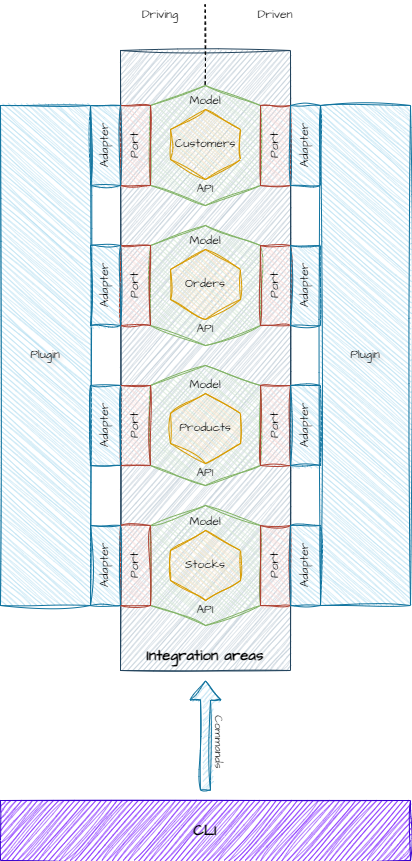

The diagram above was exported from draw.io. Its source (the exported page's mxGraphModel, read from the mxfile embedded in the PNG):
<mxGraphModel dx="2069" dy="1809" grid="1" gridSize="10" guides="1" tooltips="1" connect="1" arrows="1" fold="1" page="1" pageScale="1" pageWidth="850" pageHeight="1100" background="#ffffff" math="0" shadow="0">
  <root>
    <mxCell id="0" />
    <mxCell id="1" parent="0" />
    <mxCell id="I_CS-igt-KB2UE6HuX3w-21" value="" style="rounded=0;whiteSpace=wrap;html=1;sketch=1;hachureGap=4;jiggle=2;curveFitting=1;fontFamily=Architects Daughter;fontSource=https%3A%2F%2Ffonts.googleapis.com%2Fcss%3Ffamily%3DArchitects%2BDaughter;fillColor=#bac8d3;strokeColor=#23445d;" vertex="1" parent="1">
      <mxGeometry x="-70" y="10" width="170" height="620" as="geometry" />
    </mxCell>
    <mxCell id="I_CS-igt-KB2UE6HuX3w-2" value="CLI" style="rounded=0;whiteSpace=wrap;html=1;sketch=1;hachureGap=4;jiggle=2;curveFitting=1;fontFamily=Architects Daughter;fontSource=https%3A%2F%2Ffonts.googleapis.com%2Fcss%3Ffamily%3DArchitects%2BDaughter;fontStyle=1;fontSize=15;fillColor=#6a00ff;strokeColor=#3700CC;fontColor=#000000;" vertex="1" parent="1">
      <mxGeometry x="-190" y="760" width="410" height="60" as="geometry" />
    </mxCell>
    <mxCell id="I_CS-igt-KB2UE6HuX3w-1" value="" style="shape=hexagon;perimeter=hexagonPerimeter2;whiteSpace=wrap;html=1;fixedSize=1;sketch=1;hachureGap=4;jiggle=2;curveFitting=1;fontFamily=Architects Daughter;fontSource=https%3A%2F%2Ffonts.googleapis.com%2Fcss%3Ffamily%3DArchitects%2BDaughter;fillColor=#d5e8d4;strokeColor=#82b366;rotation=90;horizontal=0;direction=west;" vertex="1" parent="1">
      <mxGeometry x="-45" y="50" width="120" height="110" as="geometry" />
    </mxCell>
    <mxCell id="I_CS-igt-KB2UE6HuX3w-4" value="Integration areas" style="text;html=1;align=center;verticalAlign=middle;whiteSpace=wrap;rounded=0;fontFamily=Architects Daughter;fontSource=https%3A%2F%2Ffonts.googleapis.com%2Fcss%3Ffamily%3DArchitects%2BDaughter;fontStyle=1;fontSize=15;" vertex="1" parent="1">
      <mxGeometry x="-50" y="600" width="130" height="30" as="geometry" />
    </mxCell>
    <mxCell id="I_CS-igt-KB2UE6HuX3w-10" value="Port" style="rounded=0;whiteSpace=wrap;html=1;sketch=1;hachureGap=4;jiggle=2;curveFitting=1;fontFamily=Architects Daughter;fontSource=https%3A%2F%2Ffonts.googleapis.com%2Fcss%3Ffamily%3DArchitects%2BDaughter;direction=south;horizontal=0;fillColor=#fad9d5;strokeColor=#ae4132;" vertex="1" parent="1">
      <mxGeometry x="-70" y="65" width="30" height="80" as="geometry" />
    </mxCell>
    <mxCell id="I_CS-igt-KB2UE6HuX3w-11" value="Port" style="rounded=0;whiteSpace=wrap;html=1;sketch=1;hachureGap=4;jiggle=2;curveFitting=1;fontFamily=Architects Daughter;fontSource=https%3A%2F%2Ffonts.googleapis.com%2Fcss%3Ffamily%3DArchitects%2BDaughter;direction=south;horizontal=0;fillColor=#fad9d5;strokeColor=#ae4132;" vertex="1" parent="1">
      <mxGeometry x="70" y="65" width="30" height="80" as="geometry" />
    </mxCell>
    <mxCell id="I_CS-igt-KB2UE6HuX3w-14" value="" style="endArrow=none;dashed=1;html=1;sketch=1;hachureGap=4;jiggle=2;curveFitting=1;fontFamily=Architects Daughter;fontSource=https%3A%2F%2Ffonts.googleapis.com%2Fcss%3Ffamily%3DArchitects%2BDaughter;" edge="1" parent="1">
      <mxGeometry width="50" height="50" relative="1" as="geometry">
        <mxPoint x="14.659999999999997" y="44" as="sourcePoint" />
        <mxPoint x="14.659999999999997" y="-36" as="targetPoint" />
      </mxGeometry>
    </mxCell>
    <mxCell id="I_CS-igt-KB2UE6HuX3w-15" value="Driving" style="text;html=1;align=center;verticalAlign=middle;whiteSpace=wrap;rounded=0;fontFamily=Architects Daughter;fontSource=https%3A%2F%2Ffonts.googleapis.com%2Fcss%3Ffamily%3DArchitects%2BDaughter;" vertex="1" parent="1">
      <mxGeometry x="-60" y="-40" width="60" height="30" as="geometry" />
    </mxCell>
    <mxCell id="I_CS-igt-KB2UE6HuX3w-16" value="Driven" style="text;html=1;align=center;verticalAlign=middle;whiteSpace=wrap;rounded=0;fontFamily=Architects Daughter;fontSource=https%3A%2F%2Ffonts.googleapis.com%2Fcss%3Ffamily%3DArchitects%2BDaughter;" vertex="1" parent="1">
      <mxGeometry x="55" y="-40" width="60" height="30" as="geometry" />
    </mxCell>
    <mxCell id="I_CS-igt-KB2UE6HuX3w-18" value="Adapter" style="rounded=0;whiteSpace=wrap;html=1;sketch=1;hachureGap=4;jiggle=2;curveFitting=1;fontFamily=Architects Daughter;fontSource=https%3A%2F%2Ffonts.googleapis.com%2Fcss%3Ffamily%3DArchitects%2BDaughter;direction=south;horizontal=0;fillColor=#b1ddf0;strokeColor=#10739e;" vertex="1" parent="1">
      <mxGeometry x="-100" y="65" width="30" height="80" as="geometry" />
    </mxCell>
    <mxCell id="I_CS-igt-KB2UE6HuX3w-19" value="Adapter" style="rounded=0;whiteSpace=wrap;html=1;sketch=1;hachureGap=4;jiggle=2;curveFitting=1;fontFamily=Architects Daughter;fontSource=https%3A%2F%2Ffonts.googleapis.com%2Fcss%3Ffamily%3DArchitects%2BDaughter;direction=south;horizontal=0;fillColor=#b1ddf0;strokeColor=#10739e;" vertex="1" parent="1">
      <mxGeometry x="100" y="65" width="30" height="80" as="geometry" />
    </mxCell>
    <mxCell id="I_CS-igt-KB2UE6HuX3w-23" value="Plugin" style="rounded=0;whiteSpace=wrap;html=1;sketch=1;hachureGap=4;jiggle=2;curveFitting=1;fontFamily=Architects Daughter;fontSource=https%3A%2F%2Ffonts.googleapis.com%2Fcss%3Ffamily%3DArchitects%2BDaughter;direction=north;horizontal=1;fillColor=#b1ddf0;strokeColor=#10739e;textShadow=1;" vertex="1" parent="1">
      <mxGeometry x="-190" y="65" width="90" height="500" as="geometry" />
    </mxCell>
    <mxCell id="I_CS-igt-KB2UE6HuX3w-25" value="" style="shape=hexagon;perimeter=hexagonPerimeter2;whiteSpace=wrap;html=1;fixedSize=1;sketch=1;hachureGap=4;jiggle=2;curveFitting=1;fontFamily=Architects Daughter;fontSource=https%3A%2F%2Ffonts.googleapis.com%2Fcss%3Ffamily%3DArchitects%2BDaughter;fillColor=#d5e8d4;strokeColor=#82b366;rotation=90;horizontal=0;direction=west;" vertex="1" parent="1">
      <mxGeometry x="-45" y="190" width="120" height="110" as="geometry" />
    </mxCell>
    <mxCell id="I_CS-igt-KB2UE6HuX3w-26" value="Port" style="rounded=0;whiteSpace=wrap;html=1;sketch=1;hachureGap=4;jiggle=2;curveFitting=1;fontFamily=Architects Daughter;fontSource=https%3A%2F%2Ffonts.googleapis.com%2Fcss%3Ffamily%3DArchitects%2BDaughter;direction=south;horizontal=0;fillColor=#fad9d5;strokeColor=#ae4132;" vertex="1" parent="1">
      <mxGeometry x="-70" y="205" width="30" height="80" as="geometry" />
    </mxCell>
    <mxCell id="I_CS-igt-KB2UE6HuX3w-27" value="Port" style="rounded=0;whiteSpace=wrap;html=1;sketch=1;hachureGap=4;jiggle=2;curveFitting=1;fontFamily=Architects Daughter;fontSource=https%3A%2F%2Ffonts.googleapis.com%2Fcss%3Ffamily%3DArchitects%2BDaughter;direction=south;horizontal=0;fillColor=#fad9d5;strokeColor=#ae4132;" vertex="1" parent="1">
      <mxGeometry x="70" y="205" width="30" height="80" as="geometry" />
    </mxCell>
    <mxCell id="I_CS-igt-KB2UE6HuX3w-28" value="Adapter" style="rounded=0;whiteSpace=wrap;html=1;sketch=1;hachureGap=4;jiggle=2;curveFitting=1;fontFamily=Architects Daughter;fontSource=https%3A%2F%2Ffonts.googleapis.com%2Fcss%3Ffamily%3DArchitects%2BDaughter;direction=south;horizontal=0;fillColor=#b1ddf0;strokeColor=#10739e;" vertex="1" parent="1">
      <mxGeometry x="-100" y="205" width="30" height="80" as="geometry" />
    </mxCell>
    <mxCell id="I_CS-igt-KB2UE6HuX3w-29" value="Adapter" style="rounded=0;whiteSpace=wrap;html=1;sketch=1;hachureGap=4;jiggle=2;curveFitting=1;fontFamily=Architects Daughter;fontSource=https%3A%2F%2Ffonts.googleapis.com%2Fcss%3Ffamily%3DArchitects%2BDaughter;direction=south;horizontal=0;fillColor=#b1ddf0;strokeColor=#10739e;" vertex="1" parent="1">
      <mxGeometry x="100" y="205" width="30" height="80" as="geometry" />
    </mxCell>
    <mxCell id="I_CS-igt-KB2UE6HuX3w-32" value="" style="shape=hexagon;perimeter=hexagonPerimeter2;whiteSpace=wrap;html=1;fixedSize=1;sketch=1;hachureGap=4;jiggle=2;curveFitting=1;fontFamily=Architects Daughter;fontSource=https%3A%2F%2Ffonts.googleapis.com%2Fcss%3Ffamily%3DArchitects%2BDaughter;fillColor=#d5e8d4;strokeColor=#82b366;rotation=90;horizontal=0;direction=west;" vertex="1" parent="1">
      <mxGeometry x="-45" y="330" width="120" height="110" as="geometry" />
    </mxCell>
    <mxCell id="I_CS-igt-KB2UE6HuX3w-33" value="Port" style="rounded=0;whiteSpace=wrap;html=1;sketch=1;hachureGap=4;jiggle=2;curveFitting=1;fontFamily=Architects Daughter;fontSource=https%3A%2F%2Ffonts.googleapis.com%2Fcss%3Ffamily%3DArchitects%2BDaughter;direction=south;horizontal=0;fillColor=#fad9d5;strokeColor=#ae4132;" vertex="1" parent="1">
      <mxGeometry x="-70" y="345" width="30" height="80" as="geometry" />
    </mxCell>
    <mxCell id="I_CS-igt-KB2UE6HuX3w-34" value="Port" style="rounded=0;whiteSpace=wrap;html=1;sketch=1;hachureGap=4;jiggle=2;curveFitting=1;fontFamily=Architects Daughter;fontSource=https%3A%2F%2Ffonts.googleapis.com%2Fcss%3Ffamily%3DArchitects%2BDaughter;direction=south;horizontal=0;fillColor=#fad9d5;strokeColor=#ae4132;" vertex="1" parent="1">
      <mxGeometry x="70" y="345" width="30" height="80" as="geometry" />
    </mxCell>
    <mxCell id="I_CS-igt-KB2UE6HuX3w-35" value="Adapter" style="rounded=0;whiteSpace=wrap;html=1;sketch=1;hachureGap=4;jiggle=2;curveFitting=1;fontFamily=Architects Daughter;fontSource=https%3A%2F%2Ffonts.googleapis.com%2Fcss%3Ffamily%3DArchitects%2BDaughter;direction=south;horizontal=0;fillColor=#b1ddf0;strokeColor=#10739e;" vertex="1" parent="1">
      <mxGeometry x="-100" y="345" width="30" height="80" as="geometry" />
    </mxCell>
    <mxCell id="I_CS-igt-KB2UE6HuX3w-36" value="Adapter" style="rounded=0;whiteSpace=wrap;html=1;sketch=1;hachureGap=4;jiggle=2;curveFitting=1;fontFamily=Architects Daughter;fontSource=https%3A%2F%2Ffonts.googleapis.com%2Fcss%3Ffamily%3DArchitects%2BDaughter;direction=south;horizontal=0;fillColor=#b1ddf0;strokeColor=#10739e;" vertex="1" parent="1">
      <mxGeometry x="100" y="345" width="30" height="80" as="geometry" />
    </mxCell>
    <mxCell id="I_CS-igt-KB2UE6HuX3w-39" value="" style="shape=hexagon;perimeter=hexagonPerimeter2;whiteSpace=wrap;html=1;fixedSize=1;sketch=1;hachureGap=4;jiggle=2;curveFitting=1;fontFamily=Architects Daughter;fontSource=https%3A%2F%2Ffonts.googleapis.com%2Fcss%3Ffamily%3DArchitects%2BDaughter;fillColor=#d5e8d4;strokeColor=#82b366;rotation=90;horizontal=0;direction=west;" vertex="1" parent="1">
      <mxGeometry x="-45" y="470" width="120" height="110" as="geometry" />
    </mxCell>
    <mxCell id="I_CS-igt-KB2UE6HuX3w-40" value="Port" style="rounded=0;whiteSpace=wrap;html=1;sketch=1;hachureGap=4;jiggle=2;curveFitting=1;fontFamily=Architects Daughter;fontSource=https%3A%2F%2Ffonts.googleapis.com%2Fcss%3Ffamily%3DArchitects%2BDaughter;direction=south;horizontal=0;fillColor=#fad9d5;strokeColor=#ae4132;" vertex="1" parent="1">
      <mxGeometry x="-70" y="485" width="30" height="80" as="geometry" />
    </mxCell>
    <mxCell id="I_CS-igt-KB2UE6HuX3w-41" value="Port" style="rounded=0;whiteSpace=wrap;html=1;sketch=1;hachureGap=4;jiggle=2;curveFitting=1;fontFamily=Architects Daughter;fontSource=https%3A%2F%2Ffonts.googleapis.com%2Fcss%3Ffamily%3DArchitects%2BDaughter;direction=south;horizontal=0;fillColor=#fad9d5;strokeColor=#ae4132;" vertex="1" parent="1">
      <mxGeometry x="70" y="485" width="30" height="80" as="geometry" />
    </mxCell>
    <mxCell id="I_CS-igt-KB2UE6HuX3w-42" value="Adapter" style="rounded=0;whiteSpace=wrap;html=1;sketch=1;hachureGap=4;jiggle=2;curveFitting=1;fontFamily=Architects Daughter;fontSource=https%3A%2F%2Ffonts.googleapis.com%2Fcss%3Ffamily%3DArchitects%2BDaughter;direction=south;horizontal=0;fillColor=#b1ddf0;strokeColor=#10739e;" vertex="1" parent="1">
      <mxGeometry x="-100" y="485" width="30" height="80" as="geometry" />
    </mxCell>
    <mxCell id="I_CS-igt-KB2UE6HuX3w-43" value="Adapter" style="rounded=0;whiteSpace=wrap;html=1;sketch=1;hachureGap=4;jiggle=2;curveFitting=1;fontFamily=Architects Daughter;fontSource=https%3A%2F%2Ffonts.googleapis.com%2Fcss%3Ffamily%3DArchitects%2BDaughter;direction=south;horizontal=0;fillColor=#b1ddf0;strokeColor=#10739e;" vertex="1" parent="1">
      <mxGeometry x="100" y="485" width="30" height="80" as="geometry" />
    </mxCell>
    <mxCell id="I_CS-igt-KB2UE6HuX3w-49" value="Stocks" style="shape=hexagon;perimeter=hexagonPerimeter2;whiteSpace=wrap;html=1;fixedSize=1;sketch=1;hachureGap=4;jiggle=2;curveFitting=1;fontFamily=Architects Daughter;fontSource=https%3A%2F%2Ffonts.googleapis.com%2Fcss%3Ffamily%3DArchitects%2BDaughter;fillColor=#ffe6cc;strokeColor=#d79b00;rotation=90;horizontal=0;direction=west;" vertex="1" parent="1">
      <mxGeometry x="-20" y="490" width="70" height="70" as="geometry" />
    </mxCell>
    <mxCell id="I_CS-igt-KB2UE6HuX3w-50" value="API" style="text;html=1;align=center;verticalAlign=middle;whiteSpace=wrap;rounded=0;fontFamily=Architects Daughter;fontSource=https%3A%2F%2Ffonts.googleapis.com%2Fcss%3Ffamily%3DArchitects%2BDaughter;" vertex="1" parent="1">
      <mxGeometry x="-15" y="555" width="60" height="30" as="geometry" />
    </mxCell>
    <mxCell id="I_CS-igt-KB2UE6HuX3w-51" value="Model" style="text;html=1;align=center;verticalAlign=middle;whiteSpace=wrap;rounded=0;fontFamily=Architects Daughter;fontSource=https%3A%2F%2Ffonts.googleapis.com%2Fcss%3Ffamily%3DArchitects%2BDaughter;" vertex="1" parent="1">
      <mxGeometry x="-15" y="467" width="60" height="30" as="geometry" />
    </mxCell>
    <mxCell id="I_CS-igt-KB2UE6HuX3w-52" value="Products" style="shape=hexagon;perimeter=hexagonPerimeter2;whiteSpace=wrap;html=1;fixedSize=1;sketch=1;hachureGap=4;jiggle=2;curveFitting=1;fontFamily=Architects Daughter;fontSource=https%3A%2F%2Ffonts.googleapis.com%2Fcss%3Ffamily%3DArchitects%2BDaughter;fillColor=#ffe6cc;strokeColor=#d79b00;rotation=90;horizontal=0;direction=west;" vertex="1" parent="1">
      <mxGeometry x="-20" y="353" width="70" height="70" as="geometry" />
    </mxCell>
    <mxCell id="I_CS-igt-KB2UE6HuX3w-53" value="API" style="text;html=1;align=center;verticalAlign=middle;whiteSpace=wrap;rounded=0;fontFamily=Architects Daughter;fontSource=https%3A%2F%2Ffonts.googleapis.com%2Fcss%3Ffamily%3DArchitects%2BDaughter;" vertex="1" parent="1">
      <mxGeometry x="-15" y="418" width="60" height="30" as="geometry" />
    </mxCell>
    <mxCell id="I_CS-igt-KB2UE6HuX3w-54" value="Model" style="text;html=1;align=center;verticalAlign=middle;whiteSpace=wrap;rounded=0;fontFamily=Architects Daughter;fontSource=https%3A%2F%2Ffonts.googleapis.com%2Fcss%3Ffamily%3DArchitects%2BDaughter;" vertex="1" parent="1">
      <mxGeometry x="-15" y="330" width="60" height="30" as="geometry" />
    </mxCell>
    <mxCell id="I_CS-igt-KB2UE6HuX3w-55" value="Orders" style="shape=hexagon;perimeter=hexagonPerimeter2;whiteSpace=wrap;html=1;fixedSize=1;sketch=1;hachureGap=4;jiggle=2;curveFitting=1;fontFamily=Architects Daughter;fontSource=https%3A%2F%2Ffonts.googleapis.com%2Fcss%3Ffamily%3DArchitects%2BDaughter;fillColor=#ffe6cc;strokeColor=#d79b00;rotation=90;horizontal=0;direction=west;" vertex="1" parent="1">
      <mxGeometry x="-20" y="209" width="70" height="70" as="geometry" />
    </mxCell>
    <mxCell id="I_CS-igt-KB2UE6HuX3w-56" value="API" style="text;html=1;align=center;verticalAlign=middle;whiteSpace=wrap;rounded=0;fontFamily=Architects Daughter;fontSource=https%3A%2F%2Ffonts.googleapis.com%2Fcss%3Ffamily%3DArchitects%2BDaughter;" vertex="1" parent="1">
      <mxGeometry x="-15" y="274" width="60" height="30" as="geometry" />
    </mxCell>
    <mxCell id="I_CS-igt-KB2UE6HuX3w-57" value="Model" style="text;html=1;align=center;verticalAlign=middle;whiteSpace=wrap;rounded=0;fontFamily=Architects Daughter;fontSource=https%3A%2F%2Ffonts.googleapis.com%2Fcss%3Ffamily%3DArchitects%2BDaughter;" vertex="1" parent="1">
      <mxGeometry x="-15" y="186" width="60" height="30" as="geometry" />
    </mxCell>
    <mxCell id="I_CS-igt-KB2UE6HuX3w-58" value="Customers" style="shape=hexagon;perimeter=hexagonPerimeter2;whiteSpace=wrap;html=1;fixedSize=1;sketch=1;hachureGap=4;jiggle=2;curveFitting=1;fontFamily=Architects Daughter;fontSource=https%3A%2F%2Ffonts.googleapis.com%2Fcss%3Ffamily%3DArchitects%2BDaughter;fillColor=#ffe6cc;strokeColor=#d79b00;rotation=90;horizontal=0;direction=west;" vertex="1" parent="1">
      <mxGeometry x="-20" y="69" width="70" height="70" as="geometry" />
    </mxCell>
    <mxCell id="I_CS-igt-KB2UE6HuX3w-59" value="API" style="text;html=1;align=center;verticalAlign=middle;whiteSpace=wrap;rounded=0;fontFamily=Architects Daughter;fontSource=https%3A%2F%2Ffonts.googleapis.com%2Fcss%3Ffamily%3DArchitects%2BDaughter;" vertex="1" parent="1">
      <mxGeometry x="-15" y="134" width="60" height="30" as="geometry" />
    </mxCell>
    <mxCell id="I_CS-igt-KB2UE6HuX3w-60" value="Model" style="text;html=1;align=center;verticalAlign=middle;whiteSpace=wrap;rounded=0;fontFamily=Architects Daughter;fontSource=https%3A%2F%2Ffonts.googleapis.com%2Fcss%3Ffamily%3DArchitects%2BDaughter;" vertex="1" parent="1">
      <mxGeometry x="-15" y="46" width="60" height="30" as="geometry" />
    </mxCell>
    <mxCell id="I_CS-igt-KB2UE6HuX3w-61" value="" style="shape=flexArrow;endArrow=classic;html=1;sketch=1;hachureGap=4;jiggle=2;curveFitting=1;fontFamily=Architects Daughter;fontSource=https%3A%2F%2Ffonts.googleapis.com%2Fcss%3Ffamily%3DArchitects%2BDaughter;fillColor=#b1ddf0;strokeColor=#10739e;" edge="1" parent="1">
      <mxGeometry width="50" height="50" relative="1" as="geometry">
        <mxPoint x="15" y="750" as="sourcePoint" />
        <mxPoint x="15" y="640" as="targetPoint" />
      </mxGeometry>
    </mxCell>
    <mxCell id="I_CS-igt-KB2UE6HuX3w-63" value="Commands" style="edgeLabel;html=1;align=center;verticalAlign=middle;resizable=0;points=[];sketch=1;hachureGap=4;jiggle=2;curveFitting=1;fontFamily=Architects Daughter;fontSource=https%3A%2F%2Ffonts.googleapis.com%2Fcss%3Ffamily%3DArchitects%2BDaughter;rotation=90;" vertex="1" connectable="0" parent="I_CS-igt-KB2UE6HuX3w-61">
      <mxGeometry x="-0.097" y="-3" relative="1" as="geometry">
        <mxPoint x="12" as="offset" />
      </mxGeometry>
    </mxCell>
    <mxCell id="I_CS-igt-KB2UE6HuX3w-64" value="Plugin" style="rounded=0;whiteSpace=wrap;html=1;sketch=1;hachureGap=4;jiggle=2;curveFitting=1;fontFamily=Architects Daughter;fontSource=https%3A%2F%2Ffonts.googleapis.com%2Fcss%3Ffamily%3DArchitects%2BDaughter;direction=north;horizontal=1;fillColor=#b1ddf0;strokeColor=#10739e;textShadow=1;" vertex="1" parent="1">
      <mxGeometry x="130" y="65" width="90" height="500" as="geometry" />
    </mxCell>
  </root>
</mxGraphModel>